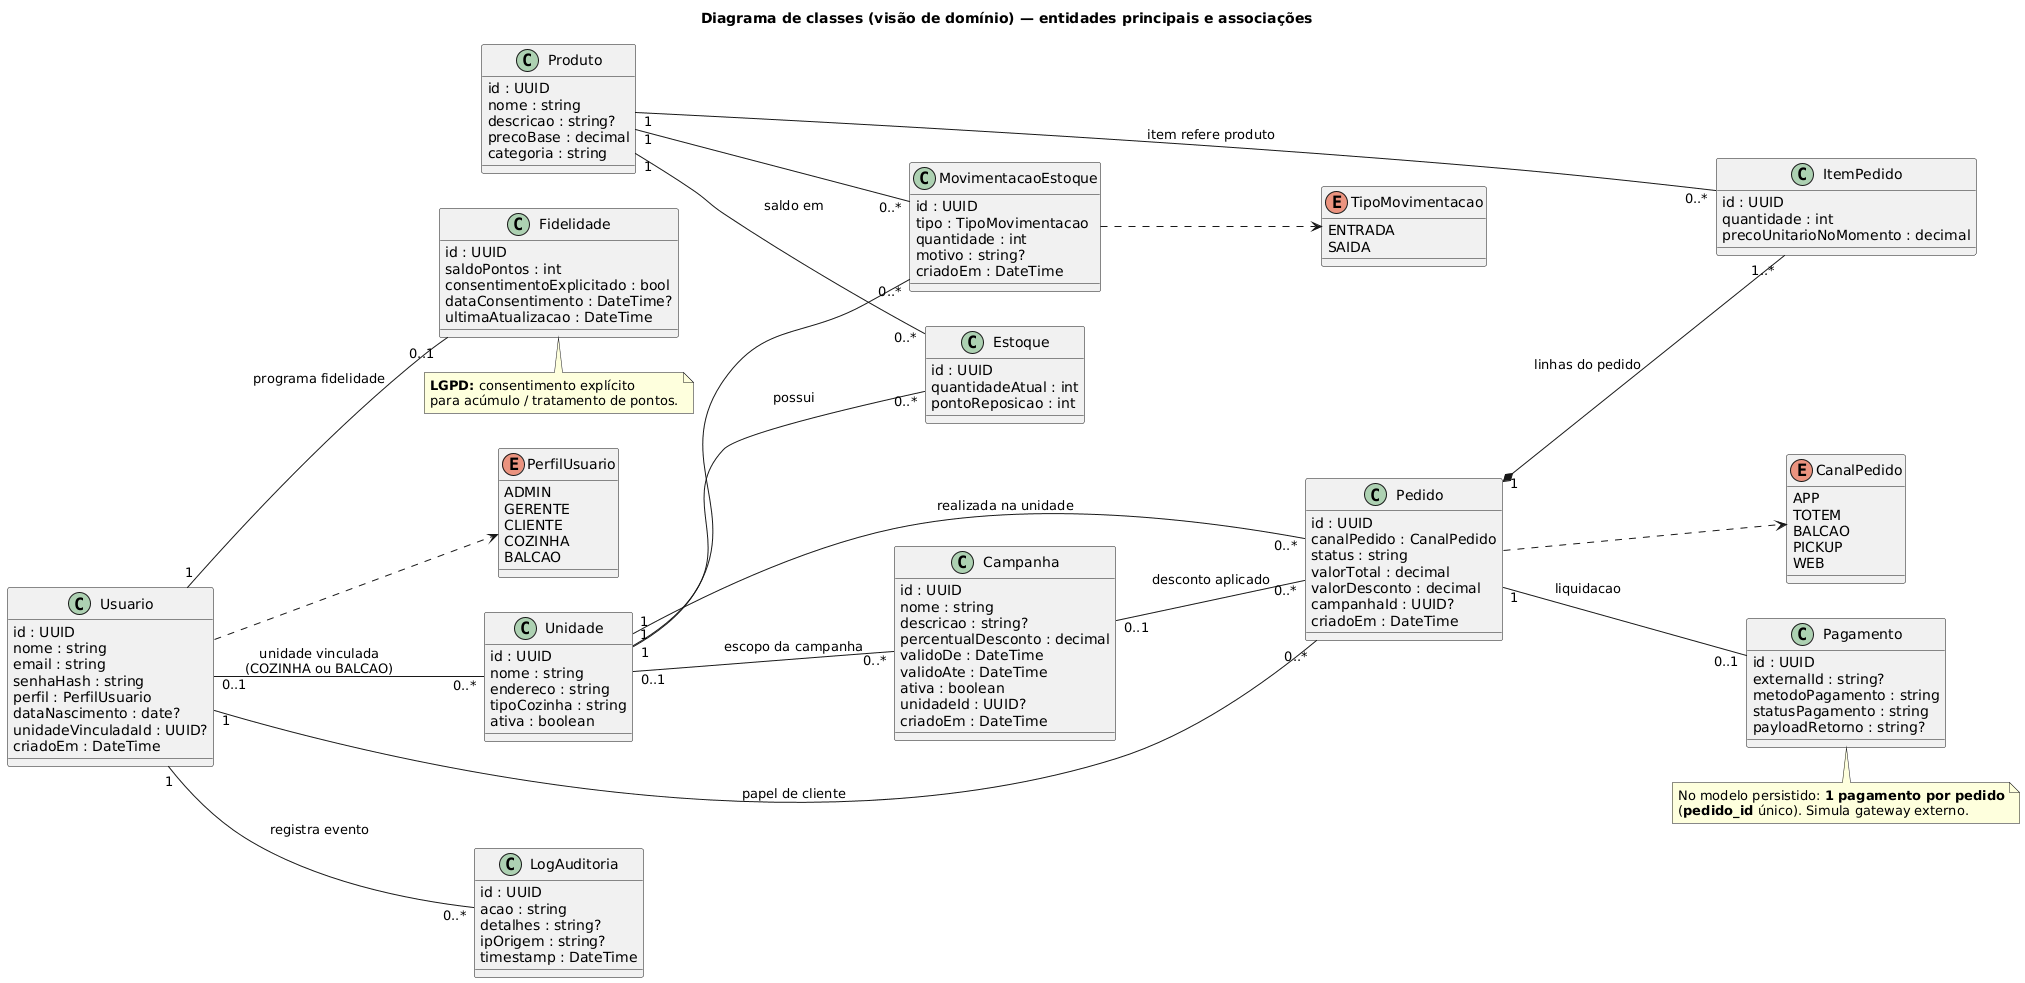

The diagram above was rendered by PlantUML. Its source (embedded in the PNG):
@startuml
title Diagrama de classes (visão de domínio) — entidades principais e associações
skinparam classAttributeIconSize 0
left to right direction

enum PerfilUsuario {
  ADMIN
  GERENTE
  CLIENTE
  COZINHA
  BALCAO
}

class Usuario {
  id : UUID
  nome : string
  email : string
  senhaHash : string
  perfil : PerfilUsuario
  dataNascimento : date?
  unidadeVinculadaId : UUID?
  criadoEm : DateTime
}

class Unidade {
  id : UUID
  nome : string
  endereco : string
  tipoCozinha : string
  ativa : boolean
}

class Produto {
  id : UUID
  nome : string
  descricao : string?
  precoBase : decimal
  categoria : string
}

class Estoque {
  id : UUID
  quantidadeAtual : int
  pontoReposicao : int
}

class MovimentacaoEstoque {
  id : UUID
  tipo : TipoMovimentacao
  quantidade : int
  motivo : string?
  criadoEm : DateTime
}

enum TipoMovimentacao {
  ENTRADA
  SAIDA
}

class Campanha {
  id : UUID
  nome : string
  descricao : string?
  percentualDesconto : decimal
  validoDe : DateTime
  validoAte : DateTime
  ativa : boolean
  unidadeId : UUID?
  criadoEm : DateTime
}

enum CanalPedido {
  APP
  TOTEM
  BALCAO
  PICKUP
  WEB
}

class Pedido {
  id : UUID
  canalPedido : CanalPedido
  status : string
  valorTotal : decimal
  valorDesconto : decimal
  campanhaId : UUID?
  criadoEm : DateTime
}

class ItemPedido {
  id : UUID
  quantidade : int
  precoUnitarioNoMomento : decimal
}

class Pagamento {
  id : UUID
  externalId : string?
  metodoPagamento : string
  statusPagamento : string
  payloadRetorno : string?
}

class Fidelidade {
  id : UUID
  saldoPontos : int
  consentimentoExplicitado : bool
  dataConsentimento : DateTime?
  ultimaAtualizacao : DateTime
}

class LogAuditoria {
  id : UUID
  acao : string
  detalhes : string?
  ipOrigem : string?
  timestamp : DateTime
}

Usuario ..> PerfilUsuario
Usuario "1" -- "0..*" Pedido : papel de cliente
Usuario "0..1" -- "0..*" Unidade : unidade vinculada\n(COZINHA ou BALCAO)

Unidade "1" -- "0..*" Pedido : realizada na unidade
Unidade "1" -- "0..*" Estoque : possui
Produto "1" -- "0..*" Estoque : saldo em
Unidade "1" -- "0..*" MovimentacaoEstoque
Produto "1" -- "0..*" MovimentacaoEstoque
MovimentacaoEstoque ..> TipoMovimentacao

Unidade "0..1" -- "0..*" Campanha : escopo da campanha
Campanha "0..1" -- "0..*" Pedido : desconto aplicado

Pedido "1" *-- "1..*" ItemPedido : linhas do pedido
Produto "1" -- "0..*" ItemPedido : item refere produto

Pedido "1" -- "0..1" Pagamento : liquidacao

Usuario "1" -- "0..1" Fidelidade : programa fidelidade

Usuario "1" -- "0..*" LogAuditoria : registra evento
Pedido ..> CanalPedido

note bottom of Pagamento
  No modelo persistido: **1 pagamento por pedido**
  (**pedido_id** único). Simula gateway externo.
end note

note bottom of Fidelidade
  **LGPD:** consentimento explícito
  para acúmulo / tratamento de pontos.
end note
@enduml